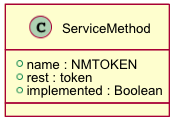

The diagram above was rendered by PlantUML. Its source (embedded in the PNG):
@startuml images/class_servicemethod.png
skinparam activityFontColor black
skinparam activityFontSize 10
skinparam activityFontName arial
skinparam activityArrowFontColor black
skinparam activityArrowFontSize 10
skinparam activityArrowFontName arial
skinparam classArrowFontColor black
skinparam classArrowFontSize 10
skinparam classArrowFontName arial
skinparam classAttributeFontColor black
skinparam classAttributeFontSize 10
skinparam classAttributeFontName arial
skinparam classFontColor black
skinparam classFontSize 10
skinparam classFontName arial
skinparam componentFontColor black
skinparam componentFontSize 10
skinparam componentFontName arial
skinparam componentArrowFontColor black
skinparam componentArrowFontSize 10
skinparam componentArrowFontName arial
skinparam noteFontColor black
skinparam noteFontSize 10
skinparam noteFontName arial
skinparam packageFontColor black
skinparam packageFontSize 10
skinparam packageFontName arial
skinparam sequenceActorFontColor black
skinparam sequenceActorFontSize 10
skinparam sequenceActorFontName arial
skinparam sequenceArrowFontColor black
skinparam sequenceArrowFontSize 10
skinparam sequenceArrowFontName arial
skinparam sequenceGroupingFontColor black
skinparam sequenceGroupingFontSize 10
skinparam sequenceGroupingFontName arial
skinparam sequenceGroupingHeaderFontColor black
skinparam sequenceGroupingHeaderFontSize 10
skinparam sequenceGroupingHeaderFontName arial
skinparam sequenceParticipantFontColor black
skinparam sequenceParticipantFontSize 10
skinparam sequenceParticipantFontName arial
skinparam sequenceTitleFontColor black
skinparam sequenceTitleFontSize 10
skinparam sequenceTitleFontName arial
skinparam titleFontColor black
skinparam titleFontSize 10
skinparam titleFontName arial
skinparam usecaseFontColor black
skinparam usecaseFontSize 7
skinparam usecaseFontName arial
skinparam usecaseActorFontColor black
skinparam usecaseActorFontSize 7
skinparam usecaseActorFontName arial
skinparam usecaseArrowFontColor black
skinparam usecaseArrowFontSize 7
skinparam usecaseArrowFontName arial
class ServiceMethod {
  + name : NMTOKEN
  + rest : token
  + implemented : Boolean
}
@enduml